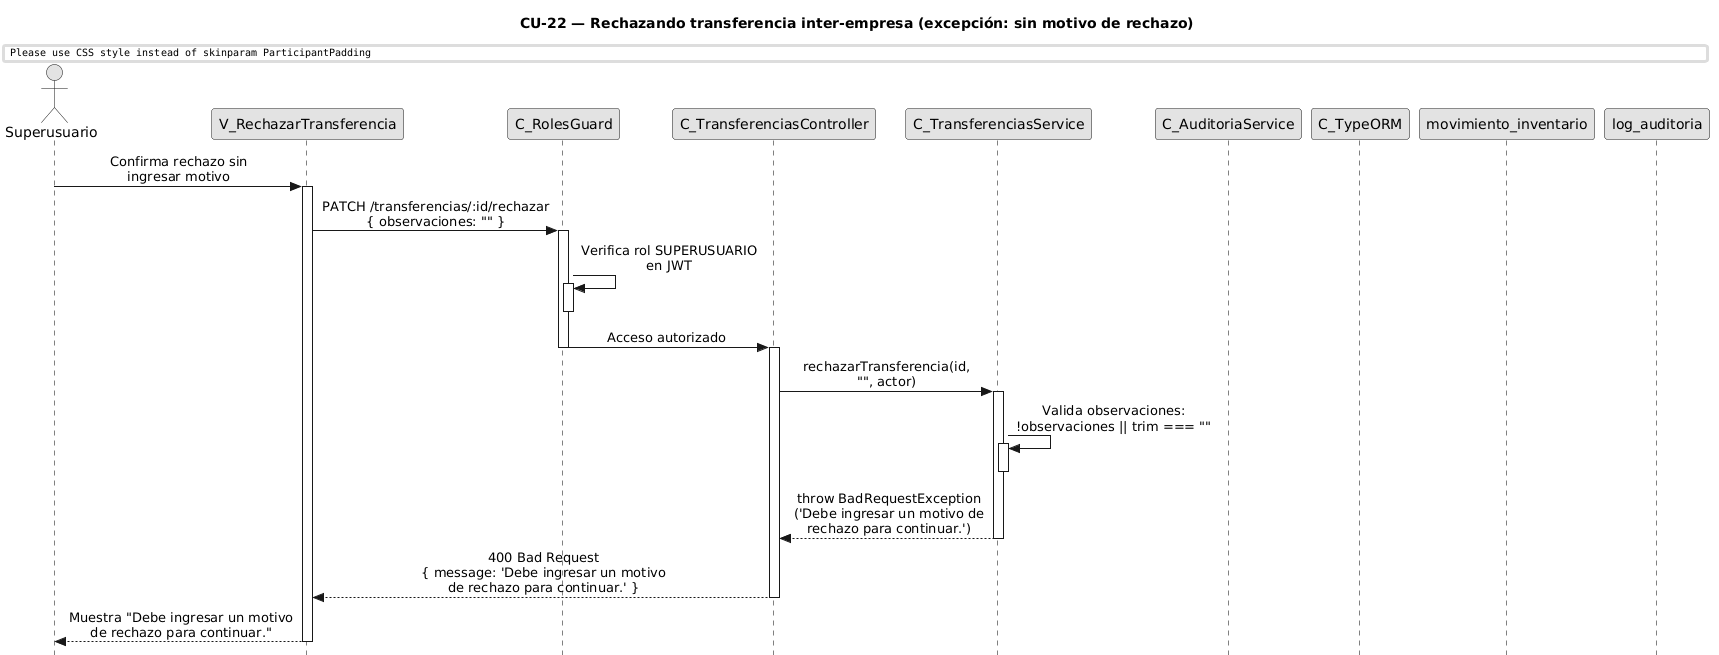

The diagram above was rendered by PlantUML. Its source (embedded in the PNG):
@startuml CU22-exc-sin-motivo
title CU-22 — Rechazando transferencia inter-empresa (excepción: sin motivo de rechazo)

skinparam style strictuml
skinparam monochrome true
skinparam shadowing false
skinparam sequenceMessageAlign center
skinparam ParticipantPadding 70
skinparam ActorPadding 30
skinparam sequence {
  MessageAlign center
  LifeLineBorderColor black
}
hide footbox

actor "Superusuario" as user
participant "V_RechazarTransferencia" as view
participant "C_RolesGuard" as guard
participant "C_TransferenciasController" as ctrl
participant "C_TransferenciasService" as svc
participant "C_AuditoriaService" as aud
participant "C_TypeORM" as orm
participant "movimiento_inventario" as ment
participant "log_auditoria" as aent

user -> view : Confirma rechazo sin\ningresar motivo
activate view

view -> guard : PATCH /transferencias/:id/rechazar\n{ observaciones: "" }
activate guard

guard -> guard : Verifica rol SUPERUSUARIO\nen JWT
activate guard
deactivate guard

guard -> ctrl : Acceso autorizado
deactivate guard

activate ctrl

ctrl -> svc : rechazarTransferencia(id,\n"", actor)
activate svc

svc -> svc : Valida observaciones:\n!observaciones || trim === ""
activate svc
deactivate svc

svc --> ctrl : throw BadRequestException\n('Debe ingresar un motivo de\nrechazo para continuar.')
deactivate svc

ctrl --> view : 400 Bad Request\n{ message: 'Debe ingresar un motivo\nde rechazo para continuar.' }
deactivate ctrl

view --> user : Muestra "Debe ingresar un motivo\nde rechazo para continuar."
deactivate view

@enduml